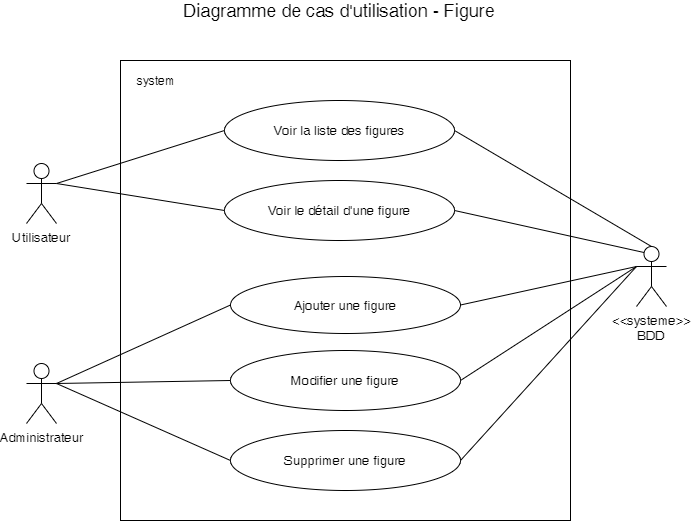

The diagram above was exported from draw.io. Its source (the exported page's mxGraphModel, read from the mxfile embedded in the PNG):
<mxGraphModel dx="1662" dy="713" grid="1" gridSize="10" guides="1" tooltips="1" connect="1" arrows="1" fold="1" page="1" pageScale="1" pageWidth="827" pageHeight="1169" math="0" shadow="0">
  <root>
    <mxCell id="0" />
    <mxCell id="1" parent="0" />
    <mxCell id="ENC8f9FHhxZ-6kJQtpSI-2" value="" style="whiteSpace=wrap;html=1;" parent="1" vertex="1">
      <mxGeometry x="194" y="190" width="450" height="460" as="geometry" />
    </mxCell>
    <mxCell id="ENC8f9FHhxZ-6kJQtpSI-3" value="system" style="text;html=1;strokeColor=none;fillColor=none;align=center;verticalAlign=middle;whiteSpace=wrap;rounded=0;" parent="1" vertex="1">
      <mxGeometry x="210" y="200" width="40" height="20" as="geometry" />
    </mxCell>
    <mxCell id="ENC8f9FHhxZ-6kJQtpSI-4" value="Diagramme de cas d'utilisation - Figure" style="text;html=1;strokeColor=none;fillColor=none;align=center;verticalAlign=middle;whiteSpace=wrap;rounded=0;fontSize=18;" parent="1" vertex="1">
      <mxGeometry x="243" y="130" width="340" height="20" as="geometry" />
    </mxCell>
    <mxCell id="ENC8f9FHhxZ-6kJQtpSI-5" value="Utilisateur" style="shape=umlActor;verticalLabelPosition=bottom;labelBackgroundColor=#ffffff;verticalAlign=top;html=1;fontSize=13;" parent="1" vertex="1">
      <mxGeometry x="100" y="293" width="30" height="60" as="geometry" />
    </mxCell>
    <mxCell id="ENC8f9FHhxZ-6kJQtpSI-6" value="Administrateur" style="shape=umlActor;verticalLabelPosition=bottom;labelBackgroundColor=#ffffff;verticalAlign=top;html=1;fontSize=13;" parent="1" vertex="1">
      <mxGeometry x="100" y="493" width="30" height="60" as="geometry" />
    </mxCell>
    <mxCell id="ENC8f9FHhxZ-6kJQtpSI-7" value="&amp;lt;&amp;lt;systeme&amp;gt;&amp;gt;&lt;br&gt;BDD" style="shape=umlActor;verticalLabelPosition=bottom;labelBackgroundColor=#ffffff;verticalAlign=top;html=1;fontSize=13;" parent="1" vertex="1">
      <mxGeometry x="710" y="376" width="30" height="60" as="geometry" />
    </mxCell>
    <mxCell id="ENC8f9FHhxZ-6kJQtpSI-12" value="Voir la liste des figures" style="ellipse;whiteSpace=wrap;html=1;fontSize=13;" parent="1" vertex="1">
      <mxGeometry x="298" y="230" width="230" height="60" as="geometry" />
    </mxCell>
    <mxCell id="ENC8f9FHhxZ-6kJQtpSI-14" value="Voir le détail d'une figure" style="ellipse;whiteSpace=wrap;html=1;fontSize=13;" parent="1" vertex="1">
      <mxGeometry x="298" y="310" width="230" height="60" as="geometry" />
    </mxCell>
    <mxCell id="ENC8f9FHhxZ-6kJQtpSI-17" value="Ajouter une figure" style="ellipse;whiteSpace=wrap;html=1;fontSize=13;" parent="1" vertex="1">
      <mxGeometry x="304" y="406" width="230" height="57" as="geometry" />
    </mxCell>
    <mxCell id="ENC8f9FHhxZ-6kJQtpSI-19" value="Supprimer une figure" style="ellipse;whiteSpace=wrap;html=1;fontSize=13;" parent="1" vertex="1">
      <mxGeometry x="304" y="560" width="230" height="60" as="geometry" />
    </mxCell>
    <mxCell id="ENC8f9FHhxZ-6kJQtpSI-21" value="Modifier une figure" style="ellipse;whiteSpace=wrap;html=1;fontSize=13;" parent="1" vertex="1">
      <mxGeometry x="304" y="480" width="230" height="60" as="geometry" />
    </mxCell>
    <mxCell id="ENC8f9FHhxZ-6kJQtpSI-23" value="" style="endArrow=none;html=1;fontSize=15;exitX=1;exitY=0.3333333333333333;exitDx=0;exitDy=0;exitPerimeter=0;entryX=0;entryY=0.5;entryDx=0;entryDy=0;" parent="1" source="ENC8f9FHhxZ-6kJQtpSI-6" target="ENC8f9FHhxZ-6kJQtpSI-17" edge="1">
      <mxGeometry width="50" height="50" relative="1" as="geometry">
        <mxPoint x="70" y="830" as="sourcePoint" />
        <mxPoint x="120" y="780" as="targetPoint" />
      </mxGeometry>
    </mxCell>
    <mxCell id="ENC8f9FHhxZ-6kJQtpSI-24" value="" style="endArrow=none;html=1;fontSize=15;exitX=1;exitY=0.3333333333333333;exitDx=0;exitDy=0;exitPerimeter=0;entryX=0;entryY=0.5;entryDx=0;entryDy=0;" parent="1" source="ENC8f9FHhxZ-6kJQtpSI-6" target="ENC8f9FHhxZ-6kJQtpSI-21" edge="1">
      <mxGeometry width="50" height="50" relative="1" as="geometry">
        <mxPoint x="140" y="573" as="sourcePoint" />
        <mxPoint x="307.9999999999977" y="503" as="targetPoint" />
      </mxGeometry>
    </mxCell>
    <mxCell id="ENC8f9FHhxZ-6kJQtpSI-25" value="" style="endArrow=none;html=1;fontSize=15;exitX=1;exitY=0.3333333333333333;exitDx=0;exitDy=0;exitPerimeter=0;entryX=0;entryY=0.5;entryDx=0;entryDy=0;" parent="1" source="ENC8f9FHhxZ-6kJQtpSI-6" target="ENC8f9FHhxZ-6kJQtpSI-19" edge="1">
      <mxGeometry width="50" height="50" relative="1" as="geometry">
        <mxPoint x="140" y="573" as="sourcePoint" />
        <mxPoint x="307.9999999999977" y="599.9999999999998" as="targetPoint" />
      </mxGeometry>
    </mxCell>
    <mxCell id="ENC8f9FHhxZ-6kJQtpSI-26" value="" style="endArrow=none;html=1;fontSize=15;exitX=0;exitY=0.3333333333333333;exitDx=0;exitDy=0;exitPerimeter=0;entryX=1;entryY=0.5;entryDx=0;entryDy=0;" parent="1" source="ENC8f9FHhxZ-6kJQtpSI-7" target="ENC8f9FHhxZ-6kJQtpSI-17" edge="1">
      <mxGeometry width="50" height="50" relative="1" as="geometry">
        <mxPoint x="140" y="573" as="sourcePoint" />
        <mxPoint x="307.9999999999977" y="503" as="targetPoint" />
      </mxGeometry>
    </mxCell>
    <mxCell id="ENC8f9FHhxZ-6kJQtpSI-27" value="" style="endArrow=none;html=1;fontSize=15;exitX=0;exitY=0.3333333333333333;exitDx=0;exitDy=0;exitPerimeter=0;entryX=1;entryY=0.5;entryDx=0;entryDy=0;" parent="1" source="ENC8f9FHhxZ-6kJQtpSI-7" target="ENC8f9FHhxZ-6kJQtpSI-21" edge="1">
      <mxGeometry width="50" height="50" relative="1" as="geometry">
        <mxPoint x="710" y="463" as="sourcePoint" />
        <mxPoint x="538.0000000000023" y="503" as="targetPoint" />
      </mxGeometry>
    </mxCell>
    <mxCell id="ENC8f9FHhxZ-6kJQtpSI-28" value="" style="endArrow=none;html=1;fontSize=15;exitX=0;exitY=0.3333333333333333;exitDx=0;exitDy=0;exitPerimeter=0;entryX=1;entryY=0.5;entryDx=0;entryDy=0;" parent="1" source="ENC8f9FHhxZ-6kJQtpSI-7" target="ENC8f9FHhxZ-6kJQtpSI-19" edge="1">
      <mxGeometry width="50" height="50" relative="1" as="geometry">
        <mxPoint x="710" y="463" as="sourcePoint" />
        <mxPoint x="538.0000000000023" y="599.9999999999998" as="targetPoint" />
      </mxGeometry>
    </mxCell>
    <mxCell id="ENC8f9FHhxZ-6kJQtpSI-29" value="" style="endArrow=none;html=1;fontSize=15;entryX=1;entryY=0.5;entryDx=0;entryDy=0;exitX=0.25;exitY=0.1;exitDx=0;exitDy=0;exitPerimeter=0;" parent="1" source="ENC8f9FHhxZ-6kJQtpSI-7" target="ENC8f9FHhxZ-6kJQtpSI-14" edge="1">
      <mxGeometry width="50" height="50" relative="1" as="geometry">
        <mxPoint x="680" y="380" as="sourcePoint" />
        <mxPoint x="538.0000000000023" y="503" as="targetPoint" />
      </mxGeometry>
    </mxCell>
    <mxCell id="ENC8f9FHhxZ-6kJQtpSI-30" value="" style="endArrow=none;html=1;fontSize=15;entryX=1;entryY=0.5;entryDx=0;entryDy=0;exitX=0.5;exitY=0;exitDx=0;exitDy=0;exitPerimeter=0;" parent="1" source="ENC8f9FHhxZ-6kJQtpSI-7" target="ENC8f9FHhxZ-6kJQtpSI-12" edge="1">
      <mxGeometry width="50" height="50" relative="1" as="geometry">
        <mxPoint x="717.5" y="449" as="sourcePoint" />
        <mxPoint x="538.0000000000023" y="389.9999999999998" as="targetPoint" />
      </mxGeometry>
    </mxCell>
    <mxCell id="ENC8f9FHhxZ-6kJQtpSI-32" value="" style="endArrow=none;html=1;fontSize=15;entryX=0;entryY=0.5;entryDx=0;entryDy=0;exitX=1;exitY=0.3333333333333333;exitDx=0;exitDy=0;exitPerimeter=0;" parent="1" source="ENC8f9FHhxZ-6kJQtpSI-5" target="ENC8f9FHhxZ-6kJQtpSI-12" edge="1">
      <mxGeometry width="50" height="50" relative="1" as="geometry">
        <mxPoint x="70" y="830" as="sourcePoint" />
        <mxPoint x="120" y="780" as="targetPoint" />
      </mxGeometry>
    </mxCell>
    <mxCell id="ENC8f9FHhxZ-6kJQtpSI-33" value="" style="endArrow=none;html=1;fontSize=15;entryX=0;entryY=0.5;entryDx=0;entryDy=0;exitX=1;exitY=0.3333333333333333;exitDx=0;exitDy=0;exitPerimeter=0;" parent="1" source="ENC8f9FHhxZ-6kJQtpSI-5" target="ENC8f9FHhxZ-6kJQtpSI-14" edge="1">
      <mxGeometry width="50" height="50" relative="1" as="geometry">
        <mxPoint x="140" y="323" as="sourcePoint" />
        <mxPoint x="307.9999999999977" y="280" as="targetPoint" />
      </mxGeometry>
    </mxCell>
  </root>
</mxGraphModel>